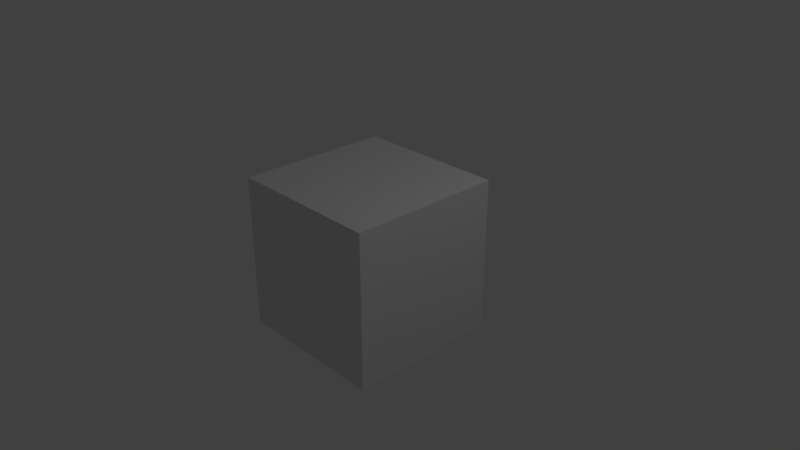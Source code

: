 # Source: SimpleToonCube.blend  (saved by Blender 2.78.0; exported with 4.5.12 LTS)
import bpy
from mathutils import Matrix  # noqa: F401  (used for matrix-valued properties, if any)

bpy.ops.wm.read_factory_settings(use_empty=True)
scene = bpy.context.scene
scene.name = 'Scene'

# ---- collections
col_collection_1 = bpy.data.collections.new('Collection 1'); scene.collection.children.link(col_collection_1)

# ---- materials (node trees are filled in below, after node groups)
mat_material = bpy.data.materials.new('Material')
mat_material.alpha_threshold = 0.0
mat_material.use_transparent_shadow = False
mat_material.roughness = 0.5
mat_material.line_color = (0.0, 0.0, 0.0, 1.0)
mat_material_001 = bpy.data.materials.new('Material.001')
mat_material_001.alpha_threshold = 0.0
mat_material_001.use_transparent_shadow = False
mat_material_001.roughness = 0.5

# ---- material node trees

# ---- world
world_world = bpy.data.worlds.new('World'); scene.world = world_world
world_world.color = (0.05088, 0.05088, 0.05088)
world_world.use_sun_shadow = False
world_world.sun_shadow_jitter_overblur = 0.0
world_world.cycles.sampling_method = 'MANUAL'

# ---- cameras
cam_camera = bpy.data.cameras.new('Camera')
cam_camera.clip_end = 100.0
cam_camera.lens = 35.0
cam_camera.sensor_width = 32.0
cam_camera.sensor_height = 18.0
cam_camera.ortho_scale = 7.314
cam_camera.dof.focus_distance = 0.0
cam_camera.dof.aperture_fstop = 128.0

# ---- lights
light_lamp = bpy.data.lights.new('Lamp', 'POINT')
light_lamp.transmission_factor = 0.0
light_lamp.cutoff_distance = 30.0
light_lamp.energy = 100.0
light_lamp.shadow_buffer_clip_start = 1.001
light_lamp.shadow_soft_size = 0.1
light_lamp.shadow_maximum_resolution = 0.006
light_lamp.use_absolute_resolution = True

# ---- meshes
me_cube = bpy.data.meshes.new('Cube')
me_cube.from_pydata([(1.0, 1.0, -1.0), (1.0, -1.0, -1.0), (-1.0, -1.0, -1.0), (-1.0, 1.0, -1.0), (1.0, 1.0, 1.0), (1.0, -1.0, 1.0), (-1.0, -1.0, 1.0), (-1.0, 1.0, 1.0), (1.05, 1.05, -1.05), (1.05, -1.05, -1.05), (-1.05, -1.05, -1.05), (-1.05, 1.05, -1.05), (1.05, 1.05, 1.05), (1.05, -1.05, 1.05), (-1.05, -1.05, 1.05), (-1.05, 1.05, 1.05)], [], [(0, 1, 2, 3), (4, 7, 6, 5), (0, 4, 5, 1), (1, 5, 6, 2), (2, 6, 7, 3), (4, 0, 3, 7), (8, 11, 10, 9), (12, 13, 14, 15), (8, 9, 13, 12), (9, 10, 14, 13), (10, 11, 15, 14), (12, 15, 11, 8)])
me_cube.polygons.foreach_set('material_index', [0, 0, 0, 0, 0, 0, 1, 1, 1, 1, 1, 1])
_uv = me_cube.uv_layers.new(name='UVMap')
_uv.uv.foreach_set('vector', [0.6667, 0.3333, 0.6667, 0.0001666, 0.9998, 0.0001666, 0.9998, 0.3333, 0.3333, 0.3333, 0.3333, 0.0001666, 0.6664, 0.0001667, 0.6664, 0.3333, 0.0001667, 0.3333, 0.3333, 0.3333, 0.3333, 0.6664, 0.0001666, 0.6664, 0.6667, 0.3336, 0.9998, 0.3336, 0.9998, 0.6667, 0.6667, 0.6667, 0.3333, 0.9998, 0.0001666, 0.9998, 0.0001666, 0.6667, 0.3333, 0.6667, 0.3333, 0.3333, 0.0001667, 0.3333, 0.0001667, 0.0001666, 0.3333, 0.0001666, 0.6667, 0.3333, 0.9998, 0.3333, 0.9998, 0.0001666, 0.6667, 0.0001666, 0.3333, 0.3333, 0.6664, 0.3333, 0.6664, 0.0001667, 0.3333, 0.0001666, 0.0001667, 0.3333, 0.0001666, 0.6664, 0.3333, 0.6664, 0.3333, 0.3333, 0.6667, 0.3336, 0.6667, 0.6667, 0.9998, 0.6667, 0.9998, 0.3336, 0.3333, 0.9998, 0.3333, 0.6667, 0.0001666, 0.6667, 0.0001666, 0.9998, 0.3333, 0.3333, 0.3333, 0.0001666, 0.0001667, 0.0001666, 0.0001667, 0.3333])
me_cube.materials.append(mat_material)
me_cube.materials.append(mat_material_001)
me_cube.use_remesh_preserve_volume = False
me_cube.use_remesh_preserve_attributes = False
me_cube.use_mirror_vertex_groups = False
me_cube.update()

# ---- objects
ob_cube = bpy.data.objects.new('Cube', me_cube)
ob_lamp = bpy.data.objects.new('Lamp', light_lamp)
ob_camera = bpy.data.objects.new('Camera', cam_camera)

# ---- transforms, parenting, visibility, modifiers, constraints
ob_cube.location = (0.0, 0.0, 0.0)
ob_cube.lock_rotations_4d = False
ob_cube.empty_display_type = 'ARROWS'
ob_cube.lineart.crease_threshold = 0.0
ob_lamp.location = (4.076, 1.005, 5.904)
ob_lamp.rotation_euler = (0.6503, 0.05522, 1.866)
ob_lamp.lock_rotations_4d = False
ob_lamp.empty_display_type = 'ARROWS'
ob_lamp.color = (0.0, 0.0, 0.0, 0.0)
ob_lamp.lineart.crease_threshold = 0.0
ob_camera.location = (7.481, -6.508, 5.344)
ob_camera.rotation_euler = (1.109, 0.0, 0.8149)
ob_camera.lock_rotations_4d = False
ob_camera.empty_display_type = 'ARROWS'
ob_camera.color = (0.0, 0.0, 0.0, 0.0)
ob_camera.display_type = 'WIRE'
ob_camera.lineart.crease_threshold = 0.0

# ---- collection membership
col_collection_1.objects.link(ob_cube)
col_collection_1.objects.link(ob_lamp)
col_collection_1.objects.link(ob_camera)

# ---- scene / render settings (as saved in the file)
scene.camera = ob_camera
scene.frame_start = 1; scene.frame_end = 250; scene.frame_set(1)
scene.render.engine = 'BLENDER_EEVEE_NEXT'
scene.render.resolution_percentage = 50
scene.render.dither_intensity = 0.0
scene.cycles.use_denoising = False
scene.cycles.samples = 128
scene.cycles.sampling_pattern = 'TABULATED_SOBOL'
scene.cycles.light_sampling_threshold = 0.0
scene.cycles.use_adaptive_sampling = False
scene.cycles.use_light_tree = False
scene.cycles.blur_glossy = 0.0
scene.cycles.sample_clamp_indirect = 0.0
scene.view_settings.view_transform = 'Standard'
bpy.context.view_layer.update()
